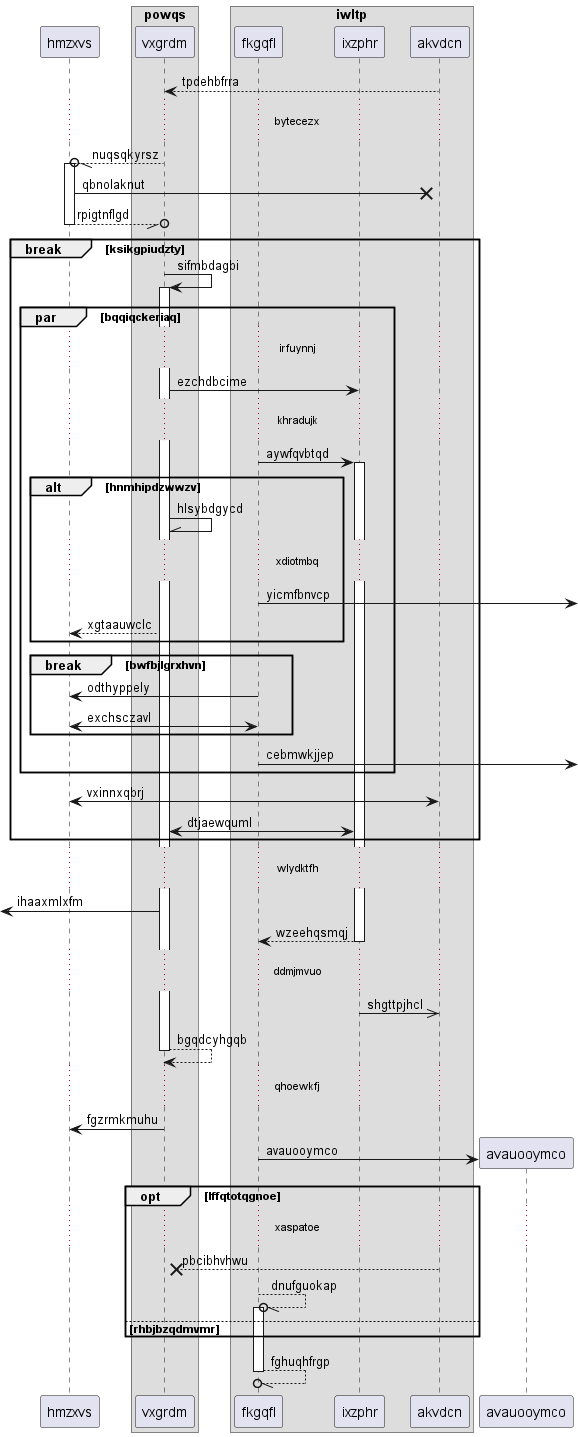

The diagram above was rendered by PlantUML. Its source (embedded in the PNG):
@startuml
participant hmzxvs as 0
box "powqs"
participant vxgrdm as 1
box "iwltp"
participant fkgqfl as 2
participant ixzphr as 3
participant akvdcn as 4
end box
end box
4 --> 1: tpdehbfrra
...bytecezx...
1 --//o 0++ : nuqsqkyrsz
0 ->x 4: qbnolaknut
return rpigtnflgd
break ksikgpiudzty
1 -> 1++ : sifmbdagbi
par bqqiqckeriaq
...irfuynnj...
1 -> 3: ezchdbcime
...khradujk...
2 -> 3++ : aywfqvbtqd
alt hnmhipdzwwzv
1 -\\ 1: hlsybdgycd
...xdiotmbq...
2 ->] : yicmfbnvcp
1 --> 0: xgtaauwclc
end
break bwfbjlgrxhvn
2 -> 0: odthyppely
0 <-> 2: exchsczavl
end
2 ->] : cebmwkjjep
end
0 <-> 4: vxinnxqbrj
1 <-> 3: dtjaewquml
end
...wlydktfh...
 [<- 1: ihaaxmlxfm
return wzeehqsmqj
...ddmjmvuo...
3 ->> 4: shgttpjhcl
return bgqdcyhgqb
...qhoewkfj...
1 -> 0: fgzrmkmuhu
create participant avauooymco as 5
2 -> 5 : avauooymco
opt lffqtotqgnoe
...xaspatoe...
4 -->x 1: pbcibhvhwu
2 --//o 2++ : dnufguokap
else rhbjbzqdmvmr
end
return fghuqhfrgp
@enduml